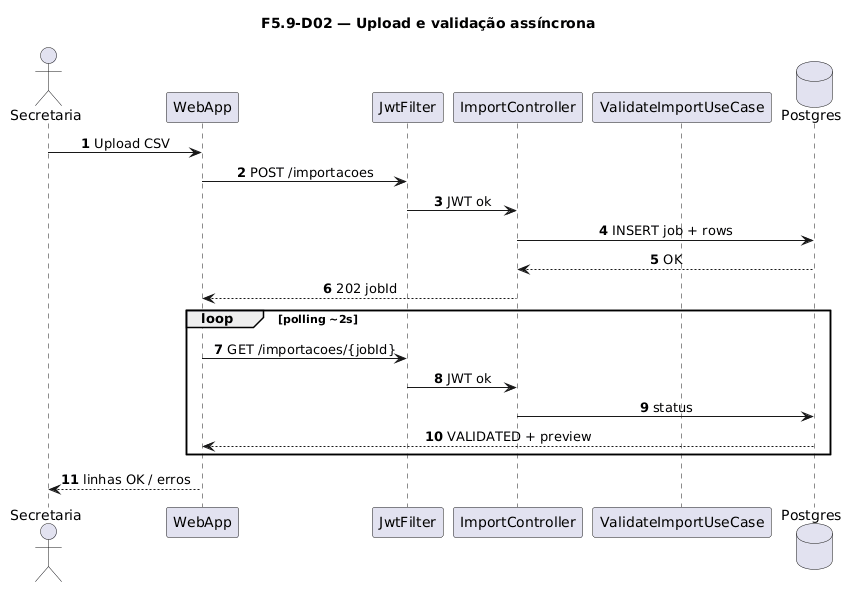

The diagram above was rendered by PlantUML. Its source (embedded in the PNG):
@startuml
title F5.9-D02 — Upload e validação assíncrona
skinparam sequenceMessageAlign center
skinparam responseMessageBelowArrow true
skinparam maxMessageSize 220
autonumber

actor "Secretaria" as Sec
participant "WebApp" as WebApp
participant "JwtFilter" as Jwt
participant "ImportController" as Ctrl
participant "ValidateImportUseCase" as UC
database "Postgres" as Postgres

Sec -> WebApp: Upload CSV
WebApp -> Jwt: POST /importacoes
Jwt -> Ctrl: JWT ok
Ctrl -> Postgres: INSERT job + rows
Postgres --> Ctrl: OK
Ctrl --> WebApp: 202 jobId
loop polling ~2s
  WebApp -> Jwt: GET /importacoes/{jobId}
  Jwt -> Ctrl: JWT ok
  Ctrl -> Postgres: status
  Postgres --> WebApp: VALIDATED + preview
end
WebApp --> Sec: linhas OK / erros
@enduml